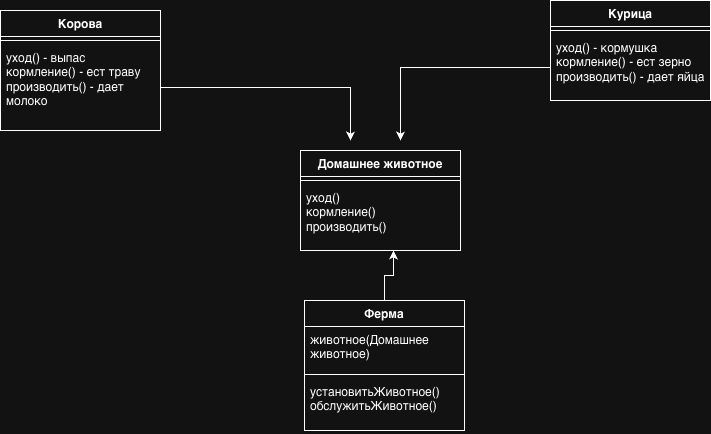

The diagram above was exported from draw.io. Its source (the exported page's mxGraphModel, read from the mxfile embedded in the PNG):
<mxGraphModel dx="1097" dy="588" grid="1" gridSize="10" guides="1" tooltips="1" connect="1" arrows="1" fold="1" page="1" pageScale="1" pageWidth="827" pageHeight="1169" math="0" shadow="0">
  <root>
    <mxCell id="0" />
    <mxCell id="1" parent="0" />
    <mxCell id="JjdQObFZenLB_GDrv1vZ-1" parent="1" style="swimlane;fontStyle=1;align=center;verticalAlign=top;childLayout=stackLayout;horizontal=1;startSize=26;horizontalStack=0;resizeParent=1;resizeParentMax=0;resizeLast=0;collapsible=1;marginBottom=0;whiteSpace=wrap;html=1;" value="Домашнее животное" vertex="1">
      <mxGeometry height="100" width="160" x="330" y="170" as="geometry" />
    </mxCell>
    <mxCell id="JjdQObFZenLB_GDrv1vZ-3" parent="JjdQObFZenLB_GDrv1vZ-1" style="line;strokeWidth=1;fillColor=none;align=left;verticalAlign=middle;spacingTop=-1;spacingLeft=3;spacingRight=3;rotatable=0;labelPosition=right;points=[];portConstraint=eastwest;strokeColor=inherit;" value="" vertex="1">
      <mxGeometry height="8" width="160" y="26" as="geometry" />
    </mxCell>
    <mxCell id="JjdQObFZenLB_GDrv1vZ-4" parent="JjdQObFZenLB_GDrv1vZ-1" style="text;strokeColor=none;fillColor=none;align=left;verticalAlign=top;spacingLeft=4;spacingRight=4;overflow=hidden;rotatable=0;points=[[0,0.5],[1,0.5]];portConstraint=eastwest;whiteSpace=wrap;html=1;" value="уход()&lt;div&gt;кормление()&lt;/div&gt;&lt;div&gt;производить()&lt;/div&gt;" vertex="1">
      <mxGeometry height="66" width="160" y="34" as="geometry" />
    </mxCell>
    <mxCell id="JjdQObFZenLB_GDrv1vZ-5" parent="1" style="swimlane;fontStyle=1;align=center;verticalAlign=top;childLayout=stackLayout;horizontal=1;startSize=26;horizontalStack=0;resizeParent=1;resizeParentMax=0;resizeLast=0;collapsible=1;marginBottom=0;whiteSpace=wrap;html=1;" value="Ферма" vertex="1">
      <mxGeometry height="130" width="160" x="334" y="320" as="geometry" />
    </mxCell>
    <mxCell id="JjdQObFZenLB_GDrv1vZ-6" parent="JjdQObFZenLB_GDrv1vZ-5" style="text;strokeColor=none;fillColor=none;align=left;verticalAlign=top;spacingLeft=4;spacingRight=4;overflow=hidden;rotatable=0;points=[[0,0.5],[1,0.5]];portConstraint=eastwest;whiteSpace=wrap;html=1;" value="животное(Домашнее животное)" vertex="1">
      <mxGeometry height="44" width="160" y="26" as="geometry" />
    </mxCell>
    <mxCell id="JjdQObFZenLB_GDrv1vZ-7" parent="JjdQObFZenLB_GDrv1vZ-5" style="line;strokeWidth=1;fillColor=none;align=left;verticalAlign=middle;spacingTop=-1;spacingLeft=3;spacingRight=3;rotatable=0;labelPosition=right;points=[];portConstraint=eastwest;strokeColor=inherit;" value="" vertex="1">
      <mxGeometry height="8" width="160" y="70" as="geometry" />
    </mxCell>
    <mxCell id="JjdQObFZenLB_GDrv1vZ-8" parent="JjdQObFZenLB_GDrv1vZ-5" style="text;strokeColor=none;fillColor=none;align=left;verticalAlign=top;spacingLeft=4;spacingRight=4;overflow=hidden;rotatable=0;points=[[0,0.5],[1,0.5]];portConstraint=eastwest;whiteSpace=wrap;html=1;" value="установитьЖивотное()&lt;div&gt;обслужитьЖивотное()&lt;/div&gt;" vertex="1">
      <mxGeometry height="52" width="160" y="78" as="geometry" />
    </mxCell>
    <mxCell id="JjdQObFZenLB_GDrv1vZ-9" parent="1" style="swimlane;fontStyle=1;align=center;verticalAlign=top;childLayout=stackLayout;horizontal=1;startSize=26;horizontalStack=0;resizeParent=1;resizeParentMax=0;resizeLast=0;collapsible=1;marginBottom=0;whiteSpace=wrap;html=1;" value="Курица" vertex="1">
      <mxGeometry height="100" width="160" x="580" y="20" as="geometry" />
    </mxCell>
    <mxCell id="JjdQObFZenLB_GDrv1vZ-11" parent="JjdQObFZenLB_GDrv1vZ-9" style="line;strokeWidth=1;fillColor=none;align=left;verticalAlign=middle;spacingTop=-1;spacingLeft=3;spacingRight=3;rotatable=0;labelPosition=right;points=[];portConstraint=eastwest;strokeColor=inherit;" value="" vertex="1">
      <mxGeometry height="8" width="160" y="26" as="geometry" />
    </mxCell>
    <mxCell id="JjdQObFZenLB_GDrv1vZ-19" edge="1" parent="JjdQObFZenLB_GDrv1vZ-9" source="JjdQObFZenLB_GDrv1vZ-12" style="edgeStyle=orthogonalEdgeStyle;rounded=0;orthogonalLoop=1;jettySize=auto;html=1;exitX=0;exitY=0.5;exitDx=0;exitDy=0;">
      <mxGeometry relative="1" as="geometry">
        <mxPoint x="-150" y="140" as="targetPoint" />
      </mxGeometry>
    </mxCell>
    <mxCell id="JjdQObFZenLB_GDrv1vZ-12" parent="JjdQObFZenLB_GDrv1vZ-9" style="text;strokeColor=none;fillColor=none;align=left;verticalAlign=top;spacingLeft=4;spacingRight=4;overflow=hidden;rotatable=0;points=[[0,0.5],[1,0.5]];portConstraint=eastwest;whiteSpace=wrap;html=1;" value="уход() - кормушка&lt;div&gt;кормление() - ест зерно&lt;/div&gt;&lt;div&gt;производить() - дает яйца&lt;/div&gt;" vertex="1">
      <mxGeometry height="66" width="160" y="34" as="geometry" />
    </mxCell>
    <mxCell id="JjdQObFZenLB_GDrv1vZ-13" parent="1" style="swimlane;fontStyle=1;align=center;verticalAlign=top;childLayout=stackLayout;horizontal=1;startSize=26;horizontalStack=0;resizeParent=1;resizeParentMax=0;resizeLast=0;collapsible=1;marginBottom=0;whiteSpace=wrap;html=1;" value="Корова" vertex="1">
      <mxGeometry height="120" width="160" x="30" y="30" as="geometry" />
    </mxCell>
    <mxCell id="JjdQObFZenLB_GDrv1vZ-15" parent="JjdQObFZenLB_GDrv1vZ-13" style="line;strokeWidth=1;fillColor=none;align=left;verticalAlign=middle;spacingTop=-1;spacingLeft=3;spacingRight=3;rotatable=0;labelPosition=right;points=[];portConstraint=eastwest;strokeColor=inherit;" value="" vertex="1">
      <mxGeometry height="8" width="160" y="26" as="geometry" />
    </mxCell>
    <mxCell id="JjdQObFZenLB_GDrv1vZ-18" edge="1" parent="JjdQObFZenLB_GDrv1vZ-13" source="JjdQObFZenLB_GDrv1vZ-16" style="edgeStyle=orthogonalEdgeStyle;rounded=0;orthogonalLoop=1;jettySize=auto;html=1;exitX=1;exitY=0.5;exitDx=0;exitDy=0;">
      <mxGeometry relative="1" as="geometry">
        <mxPoint x="350" y="130" as="targetPoint" />
      </mxGeometry>
    </mxCell>
    <mxCell id="JjdQObFZenLB_GDrv1vZ-16" parent="JjdQObFZenLB_GDrv1vZ-13" style="text;strokeColor=none;fillColor=none;align=left;verticalAlign=top;spacingLeft=4;spacingRight=4;overflow=hidden;rotatable=0;points=[[0,0.5],[1,0.5]];portConstraint=eastwest;whiteSpace=wrap;html=1;" value="уход() - выпас&lt;div&gt;кормление() - ест траву&lt;/div&gt;&lt;div&gt;производить() - дает молоко&lt;/div&gt;" vertex="1">
      <mxGeometry height="86" width="160" y="34" as="geometry" />
    </mxCell>
    <mxCell id="JjdQObFZenLB_GDrv1vZ-17" edge="1" parent="1" source="JjdQObFZenLB_GDrv1vZ-5" style="edgeStyle=orthogonalEdgeStyle;rounded=0;orthogonalLoop=1;jettySize=auto;html=1;exitX=0.5;exitY=0;exitDx=0;exitDy=0;entryX=0.581;entryY=1;entryDx=0;entryDy=0;entryPerimeter=0;" target="JjdQObFZenLB_GDrv1vZ-4">
      <mxGeometry relative="1" as="geometry">
        <mxPoint x="410" y="270" as="targetPoint" />
      </mxGeometry>
    </mxCell>
  </root>
</mxGraphModel>